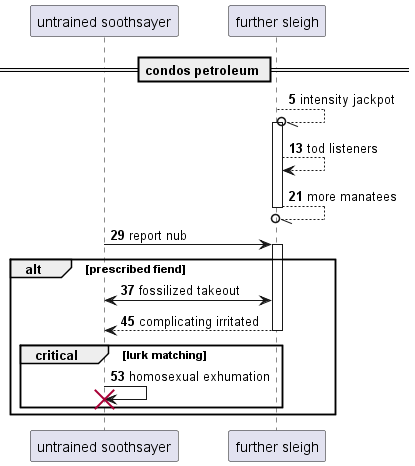

The diagram above was rendered by PlantUML. Its source (embedded in the PNG):
@startuml
participant "untrained soothsayer" as 0
participant "further sleigh" as 1
== condos petroleum ==
autonumber 5 8
1 --//o 1++ : intensity jackpot
1 --> 1: tod listeners
return more manatees
0 -> 1++ : report nub
alt prescribed fiend
0 <-> 1: fossilized takeout
return complicating irritated
critical lurk matching
0 -> 0!! : homosexual exhumation
end
end
@enduml